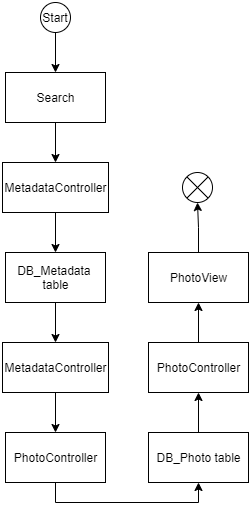

The diagram above was exported from draw.io. Its source (the exported page's mxGraphModel, read from the mxfile embedded in the PNG):
<mxGraphModel dx="2664" dy="1347" grid="1" gridSize="10" guides="1" tooltips="1" connect="1" arrows="1" fold="1" page="1" pageScale="1" pageWidth="827" pageHeight="1169" math="0" shadow="0">
  <root>
    <mxCell id="0" />
    <mxCell id="1" parent="0" />
    <mxCell id="2" style="edgeStyle=orthogonalEdgeStyle;rounded=0;orthogonalLoop=1;jettySize=auto;html=1;exitX=0.5;exitY=1;exitDx=0;exitDy=0;entryX=0.5;entryY=0;entryDx=0;entryDy=0;startArrow=none;startFill=0;endArrow=classic;endFill=1;" edge="1" source="3" target="5" parent="1">
      <mxGeometry relative="1" as="geometry" />
    </mxCell>
    <mxCell id="3" value="Start" style="ellipse;fillColor=#ffffff;strokeColor=#000000;" vertex="1" parent="1">
      <mxGeometry x="420" y="570" width="30" height="30" as="geometry" />
    </mxCell>
    <mxCell id="4" style="edgeStyle=orthogonalEdgeStyle;rounded=0;orthogonalLoop=1;jettySize=auto;html=1;exitX=0.5;exitY=1;exitDx=0;exitDy=0;startArrow=none;startFill=0;endArrow=classic;endFill=1;" edge="1" source="5" target="7" parent="1">
      <mxGeometry relative="1" as="geometry" />
    </mxCell>
    <mxCell id="5" value="Search" style="html=1;dashed=0;whitespace=wrap;" vertex="1" parent="1">
      <mxGeometry x="385" y="640" width="100" height="50" as="geometry" />
    </mxCell>
    <mxCell id="6" style="edgeStyle=orthogonalEdgeStyle;rounded=0;orthogonalLoop=1;jettySize=auto;html=1;exitX=0.5;exitY=1;exitDx=0;exitDy=0;entryX=0.5;entryY=0;entryDx=0;entryDy=0;startArrow=none;startFill=0;endArrow=classic;endFill=1;" edge="1" source="7" target="9" parent="1">
      <mxGeometry relative="1" as="geometry" />
    </mxCell>
    <mxCell id="7" value="MetadataController" style="html=1;dashed=0;whitespace=wrap;" vertex="1" parent="1">
      <mxGeometry x="382" y="730" width="106" height="50" as="geometry" />
    </mxCell>
    <mxCell id="8" style="edgeStyle=orthogonalEdgeStyle;rounded=0;orthogonalLoop=1;jettySize=auto;html=1;exitX=0.5;exitY=1;exitDx=0;exitDy=0;entryX=0.5;entryY=0;entryDx=0;entryDy=0;startArrow=none;startFill=0;endArrow=classic;endFill=1;" edge="1" source="9" target="11" parent="1">
      <mxGeometry relative="1" as="geometry" />
    </mxCell>
    <mxCell id="9" value="DB_Metadata &lt;br&gt;table" style="html=1;dashed=0;whitespace=wrap;" vertex="1" parent="1">
      <mxGeometry x="385" y="820" width="100" height="50" as="geometry" />
    </mxCell>
    <mxCell id="10" style="edgeStyle=orthogonalEdgeStyle;rounded=0;orthogonalLoop=1;jettySize=auto;html=1;exitX=0.5;exitY=1;exitDx=0;exitDy=0;entryX=0.5;entryY=0;entryDx=0;entryDy=0;startArrow=none;startFill=0;endArrow=classic;endFill=1;" edge="1" source="11" target="16" parent="1">
      <mxGeometry relative="1" as="geometry" />
    </mxCell>
    <mxCell id="11" value="MetadataController" style="html=1;dashed=0;whitespace=wrap;" vertex="1" parent="1">
      <mxGeometry x="382" y="910" width="106" height="50" as="geometry" />
    </mxCell>
    <mxCell id="12" style="edgeStyle=orthogonalEdgeStyle;rounded=0;orthogonalLoop=1;jettySize=auto;html=1;exitX=0.5;exitY=0;exitDx=0;exitDy=0;entryX=0.5;entryY=1;entryDx=0;entryDy=0;startArrow=none;startFill=0;endArrow=classic;endFill=1;" edge="1" source="13" target="14" parent="1">
      <mxGeometry relative="1" as="geometry" />
    </mxCell>
    <mxCell id="13" value="PhotoView" style="html=1;dashed=0;whitespace=wrap;" vertex="1" parent="1">
      <mxGeometry x="528" y="820" width="100" height="50" as="geometry" />
    </mxCell>
    <mxCell id="14" value="" style="shape=sumEllipse;perimeter=ellipsePerimeter;whiteSpace=wrap;html=1;backgroundOutline=1;" vertex="1" parent="1">
      <mxGeometry x="562" y="740" width="30" height="30" as="geometry" />
    </mxCell>
    <mxCell id="15" style="edgeStyle=orthogonalEdgeStyle;rounded=0;orthogonalLoop=1;jettySize=auto;html=1;exitX=0.5;exitY=1;exitDx=0;exitDy=0;entryX=0.5;entryY=1;entryDx=0;entryDy=0;startArrow=none;startFill=0;endArrow=classic;endFill=1;" edge="1" source="16" target="18" parent="1">
      <mxGeometry relative="1" as="geometry" />
    </mxCell>
    <mxCell id="16" value="PhotoController" style="html=1;dashed=0;whitespace=wrap;" vertex="1" parent="1">
      <mxGeometry x="385" y="1000" width="100" height="50" as="geometry" />
    </mxCell>
    <mxCell id="17" style="edgeStyle=orthogonalEdgeStyle;rounded=0;orthogonalLoop=1;jettySize=auto;html=1;exitX=0.5;exitY=0;exitDx=0;exitDy=0;entryX=0.5;entryY=1;entryDx=0;entryDy=0;startArrow=none;startFill=0;endArrow=classic;endFill=1;" edge="1" source="18" target="20" parent="1">
      <mxGeometry relative="1" as="geometry" />
    </mxCell>
    <mxCell id="18" value="DB_Photo table" style="html=1;dashed=0;whitespace=wrap;" vertex="1" parent="1">
      <mxGeometry x="528" y="1000" width="100" height="50" as="geometry" />
    </mxCell>
    <mxCell id="19" style="edgeStyle=orthogonalEdgeStyle;rounded=0;orthogonalLoop=1;jettySize=auto;html=1;exitX=0.5;exitY=0;exitDx=0;exitDy=0;entryX=0.5;entryY=1;entryDx=0;entryDy=0;startArrow=none;startFill=0;endArrow=classic;endFill=1;" edge="1" source="20" target="13" parent="1">
      <mxGeometry relative="1" as="geometry" />
    </mxCell>
    <mxCell id="20" value="PhotoController" style="html=1;dashed=0;whitespace=wrap;" vertex="1" parent="1">
      <mxGeometry x="528" y="910" width="100" height="50" as="geometry" />
    </mxCell>
  </root>
</mxGraphModel>